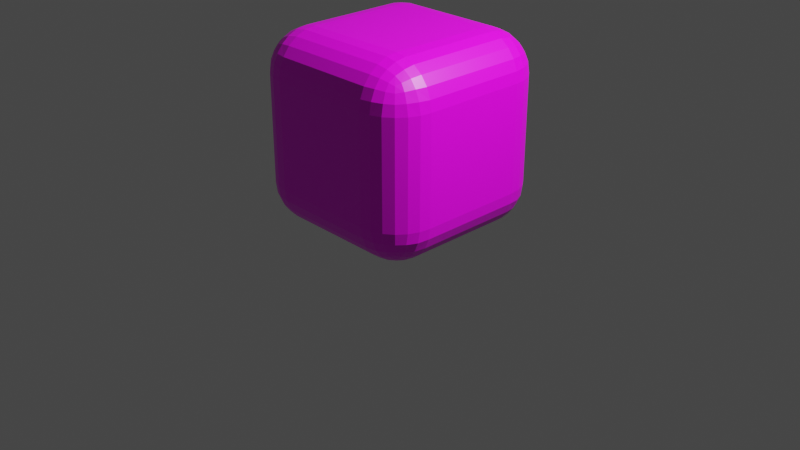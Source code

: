 # Source: earth.blend  (saved by Blender 2.90.8; exported with 4.5.12 LTS)
import bpy
from mathutils import Matrix  # noqa: F401  (used for matrix-valued properties, if any)

bpy.ops.wm.read_factory_settings(use_empty=True)
scene = bpy.context.scene
scene.name = 'Scene'

# ---- collections
col_collection = bpy.data.collections.new('Collection'); scene.collection.children.link(col_collection)

# ---- images (referenced by path relative to the original .blend; pixels are not part of the script)
import os
ASSET_DIR = os.environ.get("B2B_ASSET_DIR", "")  # directory of the original .blend (textures are referenced by path, not embedded)
HERE = os.path.dirname(os.path.abspath(__file__))  # packed textures are extracted next to this script under _unpacked/

def load_image(name, relpath, width, height, colorspace="sRGB"):
    """Load a texture the original file referenced (path relative to the .blend, or extracted next to this script)."""
    p = next((c for c in (os.path.join(HERE, relpath), os.path.join(ASSET_DIR, relpath)) if relpath and os.path.exists(c)), "")
    if p:
        img = bpy.data.images.load(p, check_existing=True)
        img.name = name
    else:  # same state as the original file: an image datablock whose file is absent (Cycles renders it pink)
        img = bpy.data.images.new(name, width, height)
        img.source = "FILE"
        img.filepath = "//" + (relpath or name)
    img.colorspace_settings.name = colorspace
    return img
img_earth_jpg = load_image('earth.jpg', 'earth.jpg', 1024, 1024, 'sRGB')

# ---- materials (node trees are filled in below, after node groups)
mat_water = bpy.data.materials.new('water')
mat_water.alpha_threshold = 0.0
mat_water.use_transparent_shadow = False
mat_water.preview_render_type = 'CUBE'
mat_water.line_color = (0.0, 0.0, 0.0, 1.0)

# ---- material node trees
mat_water.use_nodes = True; mat_water.node_tree.nodes.clear()
_N = mat_water.node_tree.nodes; _L = mat_water.node_tree.links
n0 = _N.new('ShaderNodeOutputMaterial'); n0.name = 'Material Output'; n0.location = (300, 300)
n1 = _N.new('ShaderNodeBsdfPrincipled'); n1.name = 'Principled BSDF'; n1.location = (10, 300)
n1.distribution = 'GGX'
n1.subsurface_method = 'BURLEY'
n1.inputs[2].default_value = 0.4
n1.inputs[3].default_value = 1.45
n1.inputs[27].default_value = (0.0, 0.0, 0.0, 1.0)
n1.inputs[28].default_value = 1.0
n2 = _N.new('ShaderNodeTexImage'); n2.name = 'Image Texture'; n2.location = (-280, 275)
n2.image = img_earth_jpg
_L.new(n1.outputs[0], n0.inputs[0])
_L.new(n2.outputs[0], n1.inputs[0])
n0.is_active_output = True

# ---- world
world_world = bpy.data.worlds.new('World'); scene.world = world_world
world_world.use_nodes = True; world_world.node_tree.nodes.clear()
_N = world_world.node_tree.nodes; _L = world_world.node_tree.links
n0 = _N.new('ShaderNodeOutputWorld'); n0.name = 'World Output'; n0.location = (300, 300)
n1 = _N.new('ShaderNodeBackground'); n1.name = 'Background'; n1.location = (10, 300)
n1.inputs[0].default_value = (0.05088, 0.05088, 0.05088, 1.0)
_L.new(n1.outputs[0], n0.inputs[0])
n0.is_active_output = True
world_world.color = (0.05088, 0.05088, 0.05088)
world_world.use_sun_shadow = False
world_world.sun_shadow_jitter_overblur = 0.0

# ---- cameras
cam_camera = bpy.data.cameras.new('Camera')
cam_camera.clip_end = 100.0
cam_camera.ortho_scale = 7.314

# ---- lights
light_light = bpy.data.lights.new('Light', 'POINT')
light_light.transmission_factor = 0.0
light_light.energy = 1000.0
light_light.shadow_soft_size = 0.1
light_light.shadow_maximum_resolution = 0.006
light_light.use_absolute_resolution = True
light_light_001 = bpy.data.lights.new('Light.001', 'POINT')
light_light_001.transmission_factor = 0.0
light_light_001.energy = 1000.0
light_light_001.shadow_soft_size = 0.1
light_light_001.shadow_maximum_resolution = 0.006
light_light_001.use_absolute_resolution = True

# ---- meshes
me_cube_001 = bpy.data.meshes.new('Cube.001')
me_cube_001.from_pydata([(0.5583, 1.0, 0.5583), (0.5583, 0.5583, 1.0), (1.0, 0.5583, 0.5583), (0.5583, 0.985, 0.6725), (0.5583, 0.9408, 0.7792), (0.5583, 0.8706, 0.8706), (0.6725, 0.985, 0.5583), (0.6761, 0.967, 0.6771), (0.6742, 0.9224, 0.7798), (0.6718, 0.8603, 0.86), (0.7792, 0.9408, 0.5583), (0.78, 0.9221, 0.6749), (0.7687, 0.8847, 0.7688), (0.7594, 0.8364, 0.8363), (0.8133, 0.8133, 0.8133), (0.6725, 0.5583, 0.985), (0.7792, 0.5583, 0.9408), (0.8706, 0.5583, 0.8706), (0.5583, 0.6725, 0.985), (0.6771, 0.6761, 0.967), (0.7798, 0.6742, 0.9224), (0.86, 0.6718, 0.8603), (0.5583, 0.7792, 0.9408), (0.6749, 0.78, 0.9221), (0.7688, 0.7687, 0.8847), (0.8363, 0.7594, 0.8364), (0.985, 0.6725, 0.5583), (0.9408, 0.7792, 0.5583), (0.8706, 0.8706, 0.5583), (0.985, 0.5583, 0.6725), (0.967, 0.6771, 0.6761), (0.9224, 0.7798, 0.6742), (0.8603, 0.86, 0.6718), (0.9408, 0.5583, 0.7792), (0.9221, 0.6749, 0.78), (0.8847, 0.7688, 0.7687), (0.8364, 0.8363, 0.7594), (0.5583, 0.5583, -1.0), (0.5583, 1.0, -0.5583), (1.0, 0.5583, -0.5583), (0.5583, 0.6725, -0.985), (0.5583, 0.7792, -0.9408), (0.5583, 0.8706, -0.8706), (0.6725, 0.5583, -0.985), (0.6761, 0.6771, -0.967), (0.6742, 0.7798, -0.9224), (0.6718, 0.86, -0.8603), (0.7792, 0.5583, -0.9408), (0.78, 0.6749, -0.9221), (0.7687, 0.7688, -0.8847), (0.7594, 0.8363, -0.8364), (0.8133, 0.8133, -0.8133), (0.6725, 0.985, -0.5583), (0.7792, 0.9408, -0.5583), (0.8706, 0.8706, -0.5583), (0.5583, 0.985, -0.6725), (0.6771, 0.967, -0.6761), (0.7798, 0.9224, -0.6742), (0.86, 0.8603, -0.6718), (0.5583, 0.9408, -0.7792), (0.6749, 0.9221, -0.78), (0.7688, 0.8847, -0.7687), (0.8363, 0.8364, -0.7594), (0.985, 0.5583, -0.6725), (0.9408, 0.5583, -0.7792), (0.8706, 0.5583, -0.8706), (0.985, 0.6725, -0.5583), (0.967, 0.6761, -0.6771), (0.9224, 0.6742, -0.7798), (0.8603, 0.6718, -0.86), (0.9408, 0.7792, -0.5583), (0.9221, 0.78, -0.6749), (0.8847, 0.7687, -0.7688), (0.8364, 0.7594, -0.8363), (1.0, -0.5583, 0.5583), (0.5583, -0.5583, 1.0), (0.5583, -1.0, 0.5583), (0.985, -0.5583, 0.6725), (0.9408, -0.5583, 0.7792), (0.8706, -0.5583, 0.8706), (0.985, -0.6725, 0.5583), (0.967, -0.6761, 0.6771), (0.9224, -0.6742, 0.7798), (0.8603, -0.6718, 0.86), (0.9408, -0.7792, 0.5583), (0.9221, -0.78, 0.6749), (0.8847, -0.7687, 0.7688), (0.8364, -0.7594, 0.8363), (0.8133, -0.8133, 0.8133), (0.5583, -0.6725, 0.985), (0.5583, -0.7792, 0.9408), (0.5583, -0.8706, 0.8706), (0.6725, -0.5583, 0.985), (0.6761, -0.6771, 0.967), (0.6742, -0.7798, 0.9224), (0.6718, -0.86, 0.8603), (0.7792, -0.5583, 0.9408), (0.78, -0.6749, 0.9221), (0.7687, -0.7688, 0.8847), (0.7594, -0.8363, 0.8364), (0.6725, -0.985, 0.5583), (0.7792, -0.9408, 0.5583), (0.8706, -0.8706, 0.5583), (0.5583, -0.985, 0.6725), (0.6771, -0.967, 0.6761), (0.7798, -0.9224, 0.6742), (0.86, -0.8603, 0.6718), (0.5583, -0.9408, 0.7792), (0.6749, -0.9221, 0.78), (0.7688, -0.8847, 0.7687), (0.8363, -0.8364, 0.7594), (1.0, -0.5583, -0.5583), (0.5583, -1.0, -0.5583), (0.5583, -0.5583, -1.0), (0.985, -0.6725, -0.5583), (0.9408, -0.7792, -0.5583), (0.8706, -0.8706, -0.5583), (0.985, -0.5583, -0.6725), (0.967, -0.6771, -0.6761), (0.9224, -0.7798, -0.6742), (0.8603, -0.86, -0.6718), (0.9408, -0.5583, -0.7792), (0.9221, -0.6749, -0.78), (0.8847, -0.7688, -0.7687), (0.8364, -0.8363, -0.7594), (0.8133, -0.8133, -0.8133), (0.5583, -0.985, -0.6725), (0.5583, -0.9408, -0.7792), (0.5583, -0.8706, -0.8706), (0.6725, -0.985, -0.5583), (0.6761, -0.967, -0.6771), (0.6742, -0.9224, -0.7798), (0.6718, -0.8603, -0.86), (0.7792, -0.9408, -0.5583), (0.78, -0.9221, -0.6749), (0.7687, -0.8847, -0.7688), (0.7594, -0.8364, -0.8363), (0.6725, -0.5583, -0.985), (0.7792, -0.5583, -0.9408), (0.8706, -0.5583, -0.8706), (0.5583, -0.6725, -0.985), (0.6771, -0.6761, -0.967), (0.7798, -0.6742, -0.9224), (0.86, -0.6718, -0.8603), (0.5583, -0.7792, -0.9408), (0.6749, -0.78, -0.9221), (0.7688, -0.7687, -0.8847), (0.8363, -0.7594, -0.8364), (-0.5583, 1.0, 0.5583), (-1.0, 0.5583, 0.5583), (-0.5583, 0.5583, 1.0), (-0.6725, 0.985, 0.5583), (-0.7792, 0.9408, 0.5583), (-0.8706, 0.8706, 0.5583), (-0.5583, 0.985, 0.6725), (-0.6771, 0.967, 0.6761), (-0.7798, 0.9224, 0.6742), (-0.86, 0.8603, 0.6718), (-0.5583, 0.9408, 0.7792), (-0.6749, 0.9221, 0.78), (-0.7688, 0.8847, 0.7687), (-0.8363, 0.8364, 0.7594), (-0.8133, 0.8133, 0.8133), (-0.985, 0.5583, 0.6725), (-0.9408, 0.5583, 0.7792), (-0.8706, 0.5583, 0.8706), (-0.985, 0.6725, 0.5583), (-0.967, 0.6761, 0.6771), (-0.9224, 0.6742, 0.7798), (-0.8603, 0.6718, 0.86), (-0.9408, 0.7792, 0.5583), (-0.9221, 0.78, 0.6749), (-0.8847, 0.7687, 0.7688), (-0.8364, 0.7594, 0.8363), (-0.5583, 0.6725, 0.985), (-0.5583, 0.7792, 0.9408), (-0.5583, 0.8706, 0.8706), (-0.6725, 0.5583, 0.985), (-0.6761, 0.6771, 0.967), (-0.6742, 0.7798, 0.9224), (-0.6718, 0.86, 0.8603), (-0.7792, 0.5583, 0.9408), (-0.78, 0.6749, 0.9221), (-0.7687, 0.7688, 0.8847), (-0.7594, 0.8363, 0.8364), (-1.0, 0.5583, -0.5583), (-0.5583, 1.0, -0.5583), (-0.5583, 0.5583, -1.0), (-0.985, 0.6725, -0.5583), (-0.9408, 0.7792, -0.5583), (-0.8706, 0.8706, -0.5583), (-0.985, 0.5583, -0.6725), (-0.967, 0.6771, -0.6761), (-0.9224, 0.7798, -0.6742), (-0.8603, 0.86, -0.6718), (-0.9408, 0.5583, -0.7792), (-0.9221, 0.6749, -0.78), (-0.8847, 0.7688, -0.7687), (-0.8364, 0.8363, -0.7594), (-0.8133, 0.8133, -0.8133), (-0.5583, 0.985, -0.6725), (-0.5583, 0.9408, -0.7792), (-0.5583, 0.8706, -0.8706), (-0.6725, 0.985, -0.5583), (-0.6761, 0.967, -0.6771), (-0.6742, 0.9224, -0.7798), (-0.6718, 0.8603, -0.86), (-0.7792, 0.9408, -0.5583), (-0.78, 0.9221, -0.6749), (-0.7687, 0.8847, -0.7688), (-0.7594, 0.8364, -0.8363), (-0.6725, 0.5583, -0.985), (-0.7792, 0.5583, -0.9408), (-0.8706, 0.5583, -0.8706), (-0.5583, 0.6725, -0.985), (-0.6771, 0.6761, -0.967), (-0.7798, 0.6742, -0.9224), (-0.86, 0.6718, -0.8603), (-0.5583, 0.7792, -0.9408), (-0.6749, 0.78, -0.9221), (-0.7688, 0.7687, -0.8847), (-0.8363, 0.7594, -0.8364), (-1.0, -0.5583, 0.5583), (-0.5583, -1.0, 0.5583), (-0.5583, -0.5583, 1.0), (-0.985, -0.6725, 0.5583), (-0.9408, -0.7792, 0.5583), (-0.8706, -0.8706, 0.5583), (-0.985, -0.5583, 0.6725), (-0.967, -0.6771, 0.6761), (-0.9224, -0.7798, 0.6742), (-0.8603, -0.86, 0.6718), (-0.9408, -0.5583, 0.7792), (-0.9221, -0.6749, 0.78), (-0.8847, -0.7688, 0.7687), (-0.8364, -0.8363, 0.7594), (-0.8133, -0.8133, 0.8133), (-0.5583, -0.985, 0.6725), (-0.5583, -0.9408, 0.7792), (-0.5583, -0.8706, 0.8706), (-0.6725, -0.985, 0.5583), (-0.6761, -0.967, 0.6771), (-0.6742, -0.9224, 0.7798), (-0.6718, -0.8603, 0.86), (-0.7792, -0.9408, 0.5583), (-0.78, -0.9221, 0.6749), (-0.7687, -0.8847, 0.7688), (-0.7594, -0.8364, 0.8363), (-0.6725, -0.5583, 0.985), (-0.7792, -0.5583, 0.9408), (-0.8706, -0.5583, 0.8706), (-0.5583, -0.6725, 0.985), (-0.6771, -0.6761, 0.967), (-0.7798, -0.6742, 0.9224), (-0.86, -0.6718, 0.8603), (-0.5583, -0.7792, 0.9408), (-0.6749, -0.78, 0.9221), (-0.7688, -0.7687, 0.8847), (-0.8363, -0.7594, 0.8364), (-0.5583, -0.5583, -1.0), (-0.5583, -1.0, -0.5583), (-1.0, -0.5583, -0.5583), (-0.5583, -0.6725, -0.985), (-0.5583, -0.7792, -0.9408), (-0.5583, -0.8706, -0.8706), (-0.6725, -0.5583, -0.985), (-0.6761, -0.6771, -0.967), (-0.6742, -0.7798, -0.9224), (-0.6718, -0.86, -0.8603), (-0.7792, -0.5583, -0.9408), (-0.78, -0.6749, -0.9221), (-0.7687, -0.7688, -0.8847), (-0.7594, -0.8363, -0.8364), (-0.8133, -0.8133, -0.8133), (-0.6725, -0.985, -0.5583), (-0.7792, -0.9408, -0.5583), (-0.8706, -0.8706, -0.5583), (-0.5583, -0.985, -0.6725), (-0.6771, -0.967, -0.6761), (-0.7798, -0.9224, -0.6742), (-0.86, -0.8603, -0.6718), (-0.5583, -0.9408, -0.7792), (-0.6749, -0.9221, -0.78), (-0.7688, -0.8847, -0.7687), (-0.8363, -0.8364, -0.7594), (-0.985, -0.5583, -0.6725), (-0.9408, -0.5583, -0.7792), (-0.8706, -0.5583, -0.8706), (-0.985, -0.6725, -0.5583), (-0.967, -0.6761, -0.6771), (-0.9224, -0.6742, -0.7798), (-0.8603, -0.6718, -0.86), (-0.9408, -0.7792, -0.5583), (-0.9221, -0.78, -0.6749), (-0.8847, -0.7687, -0.7688), (-0.8364, -0.7594, -0.8363)], [], [(187, 37, 113, 259), (261, 222, 149, 185), (112, 76, 223, 260), (1, 150, 224, 75), (39, 2, 74, 111), (0, 3, 7, 6), (3, 4, 8, 7), (4, 5, 9, 8), (6, 7, 11, 10), (7, 8, 12, 11), (8, 9, 13, 12), (10, 11, 32, 28), (11, 12, 36, 32), (12, 13, 14, 36), (1, 15, 19, 18), (15, 16, 20, 19), (16, 17, 21, 20), (18, 19, 23, 22), (19, 20, 24, 23), (20, 21, 25, 24), (22, 23, 9, 5), (23, 24, 13, 9), (24, 25, 14, 13), (2, 26, 30, 29), (26, 27, 31, 30), (27, 28, 32, 31), (29, 30, 34, 33), (30, 31, 35, 34), (31, 32, 36, 35), (33, 34, 21, 17), (34, 35, 25, 21), (35, 36, 14, 25), (37, 40, 44, 43), (40, 41, 45, 44), (41, 42, 46, 45), (43, 44, 48, 47), (44, 45, 49, 48), (45, 46, 50, 49), (47, 48, 69, 65), (48, 49, 73, 69), (49, 50, 51, 73), (38, 52, 56, 55), (52, 53, 57, 56), (53, 54, 58, 57), (55, 56, 60, 59), (56, 57, 61, 60), (57, 58, 62, 61), (59, 60, 46, 42), (60, 61, 50, 46), (61, 62, 51, 50), (39, 63, 67, 66), (63, 64, 68, 67), (64, 65, 69, 68), (66, 67, 71, 70), (67, 68, 72, 71), (68, 69, 73, 72), (70, 71, 58, 54), (71, 72, 62, 58), (72, 73, 51, 62), (74, 77, 81, 80), (77, 78, 82, 81), (78, 79, 83, 82), (80, 81, 85, 84), (81, 82, 86, 85), (82, 83, 87, 86), (84, 85, 106, 102), (85, 86, 110, 106), (86, 87, 88, 110), (75, 89, 93, 92), (89, 90, 94, 93), (90, 91, 95, 94), (92, 93, 97, 96), (93, 94, 98, 97), (94, 95, 99, 98), (96, 97, 83, 79), (97, 98, 87, 83), (98, 99, 88, 87), (76, 100, 104, 103), (100, 101, 105, 104), (101, 102, 106, 105), (103, 104, 108, 107), (104, 105, 109, 108), (105, 106, 110, 109), (107, 108, 95, 91), (108, 109, 99, 95), (109, 110, 88, 99), (111, 114, 118, 117), (114, 115, 119, 118), (115, 116, 120, 119), (117, 118, 122, 121), (118, 119, 123, 122), (119, 120, 124, 123), (121, 122, 143, 139), (122, 123, 147, 143), (123, 124, 125, 147), (112, 126, 130, 129), (126, 127, 131, 130), (127, 128, 132, 131), (129, 130, 134, 133), (130, 131, 135, 134), (131, 132, 136, 135), (133, 134, 120, 116), (134, 135, 124, 120), (135, 136, 125, 124), (113, 137, 141, 140), (137, 138, 142, 141), (138, 139, 143, 142), (140, 141, 145, 144), (141, 142, 146, 145), (142, 143, 147, 146), (144, 145, 132, 128), (145, 146, 136, 132), (146, 147, 125, 136), (148, 151, 155, 154), (151, 152, 156, 155), (152, 153, 157, 156), (154, 155, 159, 158), (155, 156, 160, 159), (156, 157, 161, 160), (158, 159, 180, 176), (159, 160, 184, 180), (160, 161, 162, 184), (149, 163, 167, 166), (163, 164, 168, 167), (164, 165, 169, 168), (166, 167, 171, 170), (167, 168, 172, 171), (168, 169, 173, 172), (170, 171, 157, 153), (171, 172, 161, 157), (172, 173, 162, 161), (150, 174, 178, 177), (174, 175, 179, 178), (175, 176, 180, 179), (177, 178, 182, 181), (178, 179, 183, 182), (179, 180, 184, 183), (181, 182, 169, 165), (182, 183, 173, 169), (183, 184, 162, 173), (185, 188, 192, 191), (188, 189, 193, 192), (189, 190, 194, 193), (191, 192, 196, 195), (192, 193, 197, 196), (193, 194, 198, 197), (195, 196, 217, 213), (196, 197, 221, 217), (197, 198, 199, 221), (186, 200, 204, 203), (200, 201, 205, 204), (201, 202, 206, 205), (203, 204, 208, 207), (204, 205, 209, 208), (205, 206, 210, 209), (207, 208, 194, 190), (208, 209, 198, 194), (209, 210, 199, 198), (187, 211, 215, 214), (211, 212, 216, 215), (212, 213, 217, 216), (214, 215, 219, 218), (215, 216, 220, 219), (216, 217, 221, 220), (218, 219, 206, 202), (219, 220, 210, 206), (220, 221, 199, 210), (222, 225, 229, 228), (225, 226, 230, 229), (226, 227, 231, 230), (228, 229, 233, 232), (229, 230, 234, 233), (230, 231, 235, 234), (232, 233, 254, 250), (233, 234, 258, 254), (234, 235, 236, 258), (223, 237, 241, 240), (237, 238, 242, 241), (238, 239, 243, 242), (240, 241, 245, 244), (241, 242, 246, 245), (242, 243, 247, 246), (244, 245, 231, 227), (245, 246, 235, 231), (246, 247, 236, 235), (224, 248, 252, 251), (248, 249, 253, 252), (249, 250, 254, 253), (251, 252, 256, 255), (252, 253, 257, 256), (253, 254, 258, 257), (255, 256, 243, 239), (256, 257, 247, 243), (257, 258, 236, 247), (259, 262, 266, 265), (262, 263, 267, 266), (263, 264, 268, 267), (265, 266, 270, 269), (266, 267, 271, 270), (267, 268, 272, 271), (269, 270, 291, 287), (270, 271, 295, 291), (271, 272, 273, 295), (260, 274, 278, 277), (274, 275, 279, 278), (275, 276, 280, 279), (277, 278, 282, 281), (278, 279, 283, 282), (279, 280, 284, 283), (281, 282, 268, 264), (282, 283, 272, 268), (283, 284, 273, 272), (261, 285, 289, 288), (285, 286, 290, 289), (286, 287, 291, 290), (288, 289, 293, 292), (289, 290, 294, 293), (290, 291, 295, 294), (292, 293, 280, 276), (293, 294, 284, 280), (294, 295, 273, 284), (187, 259, 265, 211), (211, 265, 269, 212), (212, 269, 287, 213), (213, 287, 286, 195), (195, 286, 285, 191), (191, 285, 261, 185), (37, 187, 214, 40), (40, 214, 218, 41), (41, 218, 202, 42), (42, 202, 201, 59), (59, 201, 200, 55), (55, 200, 186, 38), (2, 39, 66, 26), (26, 66, 70, 27), (27, 70, 54, 28), (28, 54, 53, 10), (10, 53, 52, 6), (6, 52, 38, 0), (260, 223, 240, 274), (274, 240, 244, 275), (275, 244, 227, 276), (276, 227, 226, 292), (292, 226, 225, 288), (288, 225, 222, 261), (76, 112, 129, 100), (100, 129, 133, 101), (101, 133, 116, 102), (102, 116, 115, 84), (84, 115, 114, 80), (80, 114, 111, 74), (148, 186, 203, 151), (151, 203, 207, 152), (152, 207, 190, 153), (153, 190, 189, 170), (170, 189, 188, 166), (166, 188, 185, 149), (75, 224, 251, 89), (89, 251, 255, 90), (90, 255, 239, 91), (91, 239, 238, 107), (107, 238, 237, 103), (103, 237, 223, 76), (1, 75, 92, 15), (15, 92, 96, 16), (16, 96, 79, 17), (17, 79, 78, 33), (33, 78, 77, 29), (29, 77, 74, 2), (259, 113, 140, 262), (262, 140, 144, 263), (263, 144, 128, 264), (264, 128, 127, 281), (281, 127, 126, 277), (277, 126, 112, 260), (224, 150, 177, 248), (248, 177, 181, 249), (249, 181, 165, 250), (250, 165, 164, 232), (232, 164, 163, 228), (228, 163, 149, 222), (150, 1, 18, 174), (174, 18, 22, 175), (175, 22, 5, 176), (176, 5, 4, 158), (158, 4, 3, 154), (154, 3, 0, 148), (113, 37, 43, 137), (137, 43, 47, 138), (138, 47, 65, 139), (139, 65, 64, 121), (121, 64, 63, 117), (117, 63, 39, 111), (186, 148, 0, 38)])
_uv = me_cube_001.uv_layers.new(name='UVMap')
_uv.uv.foreach_set('vector', [0.1802, 0.5552, 0.3198, 0.5552, 0.3198, 0.6948, 0.1802, 0.6948, 0.4302, 0.05522, 0.5698, 0.05522, 0.5698, 0.1948, 0.4302, 0.1948, 0.4302, 0.8052, 0.5698, 0.8052, 0.5698, 0.9448, 0.4302, 0.9448, 0.6802, 0.5552, 0.8198, 0.5552, 0.8198, 0.6948, 0.6802, 0.6948, 0.4302, 0.5552, 0.5698, 0.5552, 0.5698, 0.6948, 0.4302, 0.6948, 0.5698, 0.4448, 0.5841, 0.4448, 0.5846, 0.4595, 0.5698, 0.4591, 0.5841, 0.4448, 0.5974, 0.4448, 0.5975, 0.4593, 0.5846, 0.4595, 0.5974, 0.4448, 0.625, 0.4448, 0.625, 0.459, 0.5975, 0.4593, 0.5698, 0.4591, 0.5846, 0.4595, 0.5844, 0.4725, 0.5698, 0.4724, 0.5846, 0.4595, 0.5975, 0.4593, 0.5961, 0.4711, 0.5844, 0.4725, 0.5975, 0.4593, 0.625, 0.459, 0.625, 0.4699, 0.5961, 0.4711, 0.5698, 0.4724, 0.5844, 0.4725, 0.584, 0.5, 0.5698, 0.5, 0.5844, 0.4725, 0.5961, 0.4711, 0.5949, 0.5, 0.584, 0.5, 0.5961, 0.4711, 0.625, 0.4699, 0.6172, 0.5, 0.5949, 0.5, 0.6802, 0.5552, 0.6659, 0.5552, 0.6654, 0.5405, 0.6802, 0.5409, 0.6659, 0.5552, 0.6526, 0.5552, 0.6525, 0.5407, 0.6654, 0.5405, 0.6526, 0.5552, 0.625, 0.5552, 0.625, 0.541, 0.6525, 0.5407, 0.6802, 0.5409, 0.6654, 0.5405, 0.6656, 0.5275, 0.6802, 0.5276, 0.6654, 0.5405, 0.6525, 0.5407, 0.6539, 0.5289, 0.6656, 0.5275, 0.6525, 0.5407, 0.625, 0.541, 0.625, 0.5301, 0.6539, 0.5289, 0.6802, 0.5276, 0.6656, 0.5275, 0.666, 0.5, 0.6802, 0.5, 0.6656, 0.5275, 0.6539, 0.5289, 0.6551, 0.5, 0.666, 0.5, 0.6539, 0.5289, 0.625, 0.5301, 0.6172, 0.5, 0.6551, 0.5, 0.5698, 0.5552, 0.5698, 0.5409, 0.5845, 0.5404, 0.5841, 0.5552, 0.5698, 0.5409, 0.5698, 0.5276, 0.5843, 0.5275, 0.5845, 0.5404, 0.5698, 0.5276, 0.5698, 0.5, 0.584, 0.5, 0.5843, 0.5275, 0.5841, 0.5552, 0.5845, 0.5404, 0.5975, 0.5406, 0.5974, 0.5552, 0.5845, 0.5404, 0.5843, 0.5275, 0.5961, 0.5289, 0.5975, 0.5406, 0.5843, 0.5275, 0.584, 0.5, 0.5949, 0.5, 0.5961, 0.5289, 0.5974, 0.5552, 0.5975, 0.5406, 0.625, 0.541, 0.625, 0.5552, 0.5975, 0.5406, 0.5961, 0.5289, 0.625, 0.5301, 0.625, 0.541, 0.5961, 0.5289, 0.5949, 0.5, 0.6172, 0.5, 0.625, 0.5301, 0.3198, 0.5552, 0.3198, 0.5409, 0.3345, 0.5404, 0.3341, 0.5552, 0.3198, 0.5409, 0.3198, 0.5276, 0.3343, 0.5275, 0.3345, 0.5404, 0.3198, 0.5276, 0.3198, 0.5, 0.334, 0.5, 0.3343, 0.5275, 0.3341, 0.5552, 0.3345, 0.5404, 0.3475, 0.5406, 0.3474, 0.5552, 0.3345, 0.5404, 0.3343, 0.5275, 0.3461, 0.5289, 0.3475, 0.5406, 0.3343, 0.5275, 0.334, 0.5, 0.3449, 0.5, 0.3461, 0.5289, 0.3474, 0.5552, 0.3475, 0.5406, 0.375, 0.541, 0.375, 0.5552, 0.3475, 0.5406, 0.3461, 0.5289, 0.375, 0.5301, 0.375, 0.541, 0.3461, 0.5289, 0.3449, 0.5, 0.375, 0.5078, 0.375, 0.5301, 0.4302, 0.4448, 0.4302, 0.4591, 0.4155, 0.4596, 0.4159, 0.4448, 0.4302, 0.4591, 0.4302, 0.4724, 0.4157, 0.4725, 0.4155, 0.4596, 0.4302, 0.4724, 0.4302, 0.5, 0.416, 0.5, 0.4157, 0.4725, 0.4159, 0.4448, 0.4155, 0.4596, 0.4025, 0.4594, 0.4026, 0.4448, 0.4155, 0.4596, 0.4157, 0.4725, 0.4039, 0.4711, 0.4025, 0.4594, 0.4157, 0.4725, 0.416, 0.5, 0.4051, 0.5, 0.4039, 0.4711, 0.4026, 0.4448, 0.4025, 0.4594, 0.375, 0.459, 0.375, 0.4448, 0.4025, 0.4594, 0.4039, 0.4711, 0.375, 0.4699, 0.375, 0.459, 0.4039, 0.4711, 0.4051, 0.5, 0.375, 0.5078, 0.375, 0.4699, 0.4302, 0.5552, 0.4159, 0.5552, 0.4154, 0.5405, 0.4302, 0.5409, 0.4159, 0.5552, 0.4026, 0.5552, 0.4025, 0.5407, 0.4154, 0.5405, 0.4026, 0.5552, 0.375, 0.5552, 0.375, 0.541, 0.4025, 0.5407, 0.4302, 0.5409, 0.4154, 0.5405, 0.4156, 0.5275, 0.4302, 0.5276, 0.4154, 0.5405, 0.4025, 0.5407, 0.4039, 0.5289, 0.4156, 0.5275, 0.4025, 0.5407, 0.375, 0.541, 0.375, 0.5301, 0.4039, 0.5289, 0.4302, 0.5276, 0.4156, 0.5275, 0.416, 0.5, 0.4302, 0.5, 0.4156, 0.5275, 0.4039, 0.5289, 0.4051, 0.5, 0.416, 0.5, 0.4039, 0.5289, 0.375, 0.5301, 0.375, 0.5078, 0.4051, 0.5, 0.5698, 0.6948, 0.5841, 0.6948, 0.5846, 0.7095, 0.5698, 0.7091, 0.5841, 0.6948, 0.5974, 0.6948, 0.5975, 0.7093, 0.5846, 0.7095, 0.5974, 0.6948, 0.625, 0.6948, 0.625, 0.709, 0.5975, 0.7093, 0.5698, 0.7091, 0.5846, 0.7095, 0.5844, 0.7225, 0.5698, 0.7224, 0.5846, 0.7095, 0.5975, 0.7093, 0.5961, 0.7211, 0.5844, 0.7225, 0.5975, 0.7093, 0.625, 0.709, 0.625, 0.7199, 0.5961, 0.7211, 0.5698, 0.7224, 0.5844, 0.7225, 0.584, 0.75, 0.5698, 0.75, 0.5844, 0.7225, 0.5961, 0.7211, 0.5949, 0.75, 0.584, 0.75, 0.5961, 0.7211, 0.625, 0.7199, 0.625, 0.7422, 0.5949, 0.75, 0.6802, 0.6948, 0.6802, 0.7091, 0.6655, 0.7096, 0.6659, 0.6948, 0.6802, 0.7091, 0.6802, 0.7224, 0.6657, 0.7225, 0.6655, 0.7096, 0.6802, 0.7224, 0.6802, 0.75, 0.666, 0.75, 0.6657, 0.7225, 0.6659, 0.6948, 0.6655, 0.7096, 0.6525, 0.7094, 0.6526, 0.6948, 0.6655, 0.7096, 0.6657, 0.7225, 0.6539, 0.7211, 0.6525, 0.7094, 0.6657, 0.7225, 0.666, 0.75, 0.6551, 0.75, 0.6539, 0.7211, 0.6526, 0.6948, 0.6525, 0.7094, 0.625, 0.709, 0.625, 0.6948, 0.6525, 0.7094, 0.6539, 0.7211, 0.625, 0.7199, 0.625, 0.709, 0.6539, 0.7211, 0.6551, 0.75, 0.625, 0.7422, 0.625, 0.7199, 0.5698, 0.8052, 0.5698, 0.7909, 0.5845, 0.7904, 0.5841, 0.8052, 0.5698, 0.7909, 0.5698, 0.7776, 0.5843, 0.7775, 0.5845, 0.7904, 0.5698, 0.7776, 0.5698, 0.75, 0.584, 0.75, 0.5843, 0.7775, 0.5841, 0.8052, 0.5845, 0.7904, 0.5975, 0.7906, 0.5974, 0.8052, 0.5845, 0.7904, 0.5843, 0.7775, 0.5961, 0.7789, 0.5975, 0.7906, 0.5843, 0.7775, 0.584, 0.75, 0.5949, 0.75, 0.5961, 0.7789, 0.5974, 0.8052, 0.5975, 0.7906, 0.625, 0.791, 0.625, 0.8052, 0.5975, 0.7906, 0.5961, 0.7789, 0.625, 0.7801, 0.625, 0.791, 0.5961, 0.7789, 0.5949, 0.75, 0.625, 0.7422, 0.625, 0.7801, 0.4302, 0.6948, 0.4302, 0.7091, 0.4155, 0.7096, 0.4159, 0.6948, 0.4302, 0.7091, 0.4302, 0.7224, 0.4157, 0.7225, 0.4155, 0.7096, 0.4302, 0.7224, 0.4302, 0.75, 0.416, 0.75, 0.4157, 0.7225, 0.4159, 0.6948, 0.4155, 0.7096, 0.4025, 0.7094, 0.4026, 0.6948, 0.4155, 0.7096, 0.4157, 0.7225, 0.4039, 0.7211, 0.4025, 0.7094, 0.4157, 0.7225, 0.416, 0.75, 0.4051, 0.75, 0.4039, 0.7211, 0.4026, 0.6948, 0.4025, 0.7094, 0.375, 0.709, 0.375, 0.6948, 0.4025, 0.7094, 0.4039, 0.7211, 0.375, 0.7199, 0.375, 0.709, 0.4039, 0.7211, 0.4051, 0.75, 0.3828, 0.75, 0.375, 0.7199, 0.4302, 0.8052, 0.4159, 0.8052, 0.4154, 0.7905, 0.4302, 0.7909, 0.4159, 0.8052, 0.4026, 0.8052, 0.4025, 0.7907, 0.4154, 0.7905, 0.4026, 0.8052, 0.375, 0.8052, 0.375, 0.791, 0.4025, 0.7907, 0.4302, 0.7909, 0.4154, 0.7905, 0.4156, 0.7775, 0.4302, 0.7776, 0.4154, 0.7905, 0.4025, 0.7907, 0.4039, 0.7789, 0.4156, 0.7775, 0.4025, 0.7907, 0.375, 0.791, 0.375, 0.7801, 0.4039, 0.7789, 0.4302, 0.7776, 0.4156, 0.7775, 0.416, 0.75, 0.4302, 0.75, 0.4156, 0.7775, 0.4039, 0.7789, 0.4051, 0.75, 0.416, 0.75, 0.4039, 0.7789, 0.375, 0.7801, 0.3828, 0.75, 0.4051, 0.75, 0.3198, 0.6948, 0.3341, 0.6948, 0.3346, 0.7095, 0.3198, 0.7091, 0.3341, 0.6948, 0.3474, 0.6948, 0.3475, 0.7093, 0.3346, 0.7095, 0.3474, 0.6948, 0.375, 0.6948, 0.375, 0.709, 0.3475, 0.7093, 0.3198, 0.7091, 0.3346, 0.7095, 0.3344, 0.7225, 0.3198, 0.7224, 0.3346, 0.7095, 0.3475, 0.7093, 0.3461, 0.7211, 0.3344, 0.7225, 0.3475, 0.7093, 0.375, 0.709, 0.375, 0.7199, 0.3461, 0.7211, 0.3198, 0.7224, 0.3344, 0.7225, 0.334, 0.75, 0.3198, 0.75, 0.3344, 0.7225, 0.3461, 0.7211, 0.3449, 0.75, 0.334, 0.75, 0.3461, 0.7211, 0.375, 0.7199, 0.3828, 0.75, 0.3449, 0.75, 0.5698, 0.3052, 0.5698, 0.2909, 0.5845, 0.2904, 0.5841, 0.3052, 0.5698, 0.2909, 0.5698, 0.2776, 0.5843, 0.2775, 0.5845, 0.2904, 0.5698, 0.2776, 0.5698, 0.25, 0.584, 0.25, 0.5843, 0.2775, 0.5841, 0.3052, 0.5845, 0.2904, 0.5975, 0.2906, 0.5974, 0.3052, 0.5845, 0.2904, 0.5843, 0.2775, 0.5961, 0.2789, 0.5975, 0.2906, 0.5843, 0.2775, 0.584, 0.25, 0.5949, 0.25, 0.5961, 0.2789, 0.5974, 0.3052, 0.5975, 0.2906, 0.625, 0.291, 0.625, 0.3052, 0.5975, 0.2906, 0.5961, 0.2789, 0.625, 0.2801, 0.625, 0.291, 0.5961, 0.2789, 0.5949, 0.25, 0.6017, 0.25, 0.625, 0.2801, 0.5698, 0.1948, 0.5841, 0.1948, 0.5846, 0.2095, 0.5698, 0.2091, 0.5841, 0.1948, 0.5974, 0.1948, 0.5975, 0.2093, 0.5846, 0.2095, 0.5974, 0.1948, 0.625, 0.1948, 0.625, 0.209, 0.5975, 0.2093, 0.5698, 0.2091, 0.5846, 0.2095, 0.5844, 0.2225, 0.5698, 0.2224, 0.5846, 0.2095, 0.5975, 0.2093, 0.5961, 0.2211, 0.5844, 0.2225, 0.5975, 0.2093, 0.625, 0.209, 0.625, 0.2199, 0.5961, 0.2211, 0.5698, 0.2224, 0.5844, 0.2225, 0.584, 0.25, 0.5698, 0.25, 0.5844, 0.2225, 0.5961, 0.2211, 0.5949, 0.25, 0.584, 0.25, 0.5961, 0.2211, 0.625, 0.2199, 0.625, 0.2267, 0.5949, 0.25, 0.8198, 0.5552, 0.8198, 0.5409, 0.8345, 0.5404, 0.8341, 0.5552, 0.8198, 0.5409, 0.8198, 0.5276, 0.8343, 0.5275, 0.8345, 0.5404, 0.8198, 0.5276, 0.8198, 0.5, 0.834, 0.5, 0.8343, 0.5275, 0.8341, 0.5552, 0.8345, 0.5404, 0.8475, 0.5406, 0.8474, 0.5552, 0.8345, 0.5404, 0.8343, 0.5275, 0.8461, 0.5289, 0.8475, 0.5406, 0.8343, 0.5275, 0.834, 0.5, 0.8449, 0.5, 0.8461, 0.5289, 0.8474, 0.5552, 0.8475, 0.5406, 0.875, 0.541, 0.875, 0.5552, 0.8475, 0.5406, 0.8461, 0.5289, 0.875, 0.5301, 0.875, 0.541, 0.8461, 0.5289, 0.8449, 0.5, 0.8517, 0.5, 0.875, 0.5301, 0.4302, 0.1948, 0.4302, 0.2091, 0.4155, 0.2096, 0.4159, 0.1948, 0.4302, 0.2091, 0.4302, 0.2224, 0.4157, 0.2225, 0.4155, 0.2096, 0.4302, 0.2224, 0.4302, 0.25, 0.416, 0.25, 0.4157, 0.2225, 0.4159, 0.1948, 0.4155, 0.2096, 0.4025, 0.2094, 0.4026, 0.1948, 0.4155, 0.2096, 0.4157, 0.2225, 0.4039, 0.2211, 0.4025, 0.2094, 0.4157, 0.2225, 0.416, 0.25, 0.4051, 0.25, 0.4039, 0.2211, 0.4026, 0.1948, 0.4025, 0.2094, 0.375, 0.209, 0.375, 0.1948, 0.4025, 0.2094, 0.4039, 0.2211, 0.375, 0.2199, 0.375, 0.209, 0.4039, 0.2211, 0.4051, 0.25, 0.3983, 0.25, 0.375, 0.2199, 0.4302, 0.3052, 0.4159, 0.3052, 0.4154, 0.2905, 0.4302, 0.2909, 0.4159, 0.3052, 0.4026, 0.3052, 0.4025, 0.2907, 0.4154, 0.2905, 0.4026, 0.3052, 0.375, 0.3052, 0.375, 0.291, 0.4025, 0.2907, 0.4302, 0.2909, 0.4154, 0.2905, 0.4156, 0.2775, 0.4302, 0.2776, 0.4154, 0.2905, 0.4025, 0.2907, 0.4039, 0.2789, 0.4156, 0.2775, 0.4025, 0.2907, 0.375, 0.291, 0.375, 0.2801, 0.4039, 0.2789, 0.4302, 0.2776, 0.4156, 0.2775, 0.416, 0.25, 0.4302, 0.25, 0.4156, 0.2775, 0.4039, 0.2789, 0.4051, 0.25, 0.416, 0.25, 0.4039, 0.2789, 0.375, 0.2801, 0.375, 0.2733, 0.4051, 0.25, 0.1802, 0.5552, 0.1659, 0.5552, 0.1654, 0.5405, 0.1802, 0.5409, 0.1659, 0.5552, 0.1526, 0.5552, 0.1525, 0.5407, 0.1654, 0.5405, 0.1526, 0.5552, 0.125, 0.5552, 0.125, 0.541, 0.1525, 0.5407, 0.1802, 0.5409, 0.1654, 0.5405, 0.1656, 0.5275, 0.1802, 0.5276, 0.1654, 0.5405, 0.1525, 0.5407, 0.1539, 0.5289, 0.1656, 0.5275, 0.1525, 0.5407, 0.125, 0.541, 0.125, 0.5301, 0.1539, 0.5289, 0.1802, 0.5276, 0.1656, 0.5275, 0.166, 0.5, 0.1802, 0.5, 0.1656, 0.5275, 0.1539, 0.5289, 0.1551, 0.5, 0.166, 0.5, 0.1539, 0.5289, 0.125, 0.5301, 0.125, 0.5233, 0.1551, 0.5, 0.5698, 0.05522, 0.5698, 0.04093, 0.5845, 0.04036, 0.5841, 0.05522, 0.5698, 0.04093, 0.5698, 0.0276, 0.5843, 0.02752, 0.5845, 0.04036, 0.5698, 0.0276, 0.5698, 0.0, 0.584, 0.0, 0.5843, 0.02752, 0.5841, 0.05522, 0.5845, 0.04036, 0.5975, 0.04064, 0.5974, 0.05522, 0.5845, 0.04036, 0.5843, 0.02752, 0.5961, 0.0289, 0.5975, 0.04064, 0.5843, 0.02752, 0.584, 0.0, 0.5949, 0.0, 0.5961, 0.0289, 0.5974, 0.05522, 0.5975, 0.04064, 0.625, 0.04102, 0.625, 0.05522, 0.5975, 0.04064, 0.5961, 0.0289, 0.625, 0.03007, 0.625, 0.04102, 0.5961, 0.0289, 0.5949, 0.0, 0.6017, 0.0, 0.625, 0.03007, 0.5698, 0.9448, 0.5841, 0.9448, 0.5846, 0.9595, 0.5698, 0.9591, 0.5841, 0.9448, 0.5974, 0.9448, 0.5975, 0.9593, 0.5846, 0.9595, 0.5974, 0.9448, 0.625, 0.9448, 0.625, 0.959, 0.5975, 0.9593, 0.5698, 0.9591, 0.5846, 0.9595, 0.5844, 0.9725, 0.5698, 0.9724, 0.5846, 0.9595, 0.5975, 0.9593, 0.5961, 0.9711, 0.5844, 0.9725, 0.5975, 0.9593, 0.625, 0.959, 0.625, 0.9699, 0.5961, 0.9711, 0.5698, 0.9724, 0.5844, 0.9725, 0.584, 1.0, 0.5698, 1.0, 0.5844, 0.9725, 0.5961, 0.9711, 0.5949, 1.0, 0.584, 1.0, 0.5961, 0.9711, 0.625, 0.9699, 0.625, 0.9767, 0.5949, 1.0, 0.8198, 0.6948, 0.8341, 0.6948, 0.8346, 0.7095, 0.8198, 0.7091, 0.8341, 0.6948, 0.8474, 0.6948, 0.8475, 0.7093, 0.8346, 0.7095, 0.8474, 0.6948, 0.875, 0.6948, 0.875, 0.709, 0.8475, 0.7093, 0.8198, 0.7091, 0.8346, 0.7095, 0.8344, 0.7225, 0.8198, 0.7224, 0.8346, 0.7095, 0.8475, 0.7093, 0.8461, 0.7211, 0.8344, 0.7225, 0.8475, 0.7093, 0.875, 0.709, 0.875, 0.7199, 0.8461, 0.7211, 0.8198, 0.7224, 0.8344, 0.7225, 0.834, 0.75, 0.8198, 0.75, 0.8344, 0.7225, 0.8461, 0.7211, 0.8449, 0.75, 0.834, 0.75, 0.8461, 0.7211, 0.875, 0.7199, 0.875, 0.7267, 0.8449, 0.75, 0.1802, 0.6948, 0.1802, 0.7091, 0.1655, 0.7096, 0.1659, 0.6948, 0.1802, 0.7091, 0.1802, 0.7224, 0.1657, 0.7225, 0.1655, 0.7096, 0.1802, 0.7224, 0.1802, 0.75, 0.166, 0.75, 0.1657, 0.7225, 0.1659, 0.6948, 0.1655, 0.7096, 0.1525, 0.7094, 0.1526, 0.6948, 0.1655, 0.7096, 0.1657, 0.7225, 0.1539, 0.7211, 0.1525, 0.7094, 0.1657, 0.7225, 0.166, 0.75, 0.1551, 0.75, 0.1539, 0.7211, 0.1526, 0.6948, 0.1525, 0.7094, 0.125, 0.709, 0.125, 0.6948, 0.1525, 0.7094, 0.1539, 0.7211, 0.125, 0.7199, 0.125, 0.709, 0.1539, 0.7211, 0.1551, 0.75, 0.1483, 0.75, 0.125, 0.7199, 0.4302, 0.9448, 0.4302, 0.9591, 0.4155, 0.9596, 0.4159, 0.9448, 0.4302, 0.9591, 0.4302, 0.9724, 0.4157, 0.9725, 0.4155, 0.9596, 0.4302, 0.9724, 0.4302, 1.0, 0.416, 1.0, 0.4157, 0.9725, 0.4159, 0.9448, 0.4155, 0.9596, 0.4025, 0.9594, 0.4026, 0.9448, 0.4155, 0.9596, 0.4157, 0.9725, 0.4039, 0.9711, 0.4025, 0.9594, 0.4157, 0.9725, 0.416, 1.0, 0.4051, 1.0, 0.4039, 0.9711, 0.4026, 0.9448, 0.4025, 0.9594, 0.375, 0.959, 0.375, 0.9448, 0.4025, 0.9594, 0.4039, 0.9711, 0.375, 0.9699, 0.375, 0.959, 0.4039, 0.9711, 0.4051, 1.0, 0.3983, 1.0, 0.375, 0.9699, 0.4302, 0.05522, 0.4159, 0.05522, 0.4154, 0.04048, 0.4302, 0.04093, 0.4159, 0.05522, 0.4026, 0.05522, 0.4025, 0.04072, 0.4154, 0.04048, 0.4026, 0.05522, 0.375, 0.05522, 0.375, 0.04102, 0.4025, 0.04072, 0.4302, 0.04093, 0.4154, 0.04048, 0.4156, 0.02751, 0.4302, 0.0276, 0.4154, 0.04048, 0.4025, 0.04072, 0.4039, 0.02892, 0.4156, 0.02751, 0.4025, 0.04072, 0.375, 0.04102, 0.375, 0.03007, 0.4039, 0.02892, 0.4302, 0.0276, 0.4156, 0.02751, 0.416, 0.0, 0.4302, 0.0, 0.4156, 0.02751, 0.4039, 0.02892, 0.4051, 0.0, 0.416, 0.0, 0.4039, 0.02892, 0.375, 0.03007, 0.375, 0.02334, 0.4051, 0.0, 0.1802, 0.5552, 0.1802, 0.6948, 0.1659, 0.6948, 0.1659, 0.5552, 0.1659, 0.5552, 0.1659, 0.6948, 0.1526, 0.6948, 0.1526, 0.5552, 0.1526, 0.5552, 0.1526, 0.6948, 0.125, 0.6948, 0.125, 0.5552, 0.375, 0.1948, 0.375, 0.05522, 0.4026, 0.05522, 0.4026, 0.1948, 0.4026, 0.1948, 0.4026, 0.05522, 0.4159, 0.05522, 0.4159, 0.1948, 0.4159, 0.1948, 0.4159, 0.05522, 0.4302, 0.05522, 0.4302, 0.1948, 0.3198, 0.5552, 0.1802, 0.5552, 0.1802, 0.5409, 0.3198, 0.5409, 0.3198, 0.5409, 0.1802, 0.5409, 0.1802, 0.5276, 0.3198, 0.5276, 0.3198, 0.5276, 0.1802, 0.5276, 0.1802, 0.5, 0.3198, 0.5, 0.375, 0.4448, 0.375, 0.3052, 0.4026, 0.3052, 0.4026, 0.4448, 0.4026, 0.4448, 0.4026, 0.3052, 0.4159, 0.3052, 0.4159, 0.4448, 0.4159, 0.4448, 0.4159, 0.3052, 0.4302, 0.3052, 0.4302, 0.4448, 0.5698, 0.5552, 0.4302, 0.5552, 0.4302, 0.5409, 0.5698, 0.5409, 0.5698, 0.5409, 0.4302, 0.5409, 0.4302, 0.5276, 0.5698, 0.5276, 0.5698, 0.5276, 0.4302, 0.5276, 0.4302, 0.5, 0.5698, 0.5, 0.5698, 0.5, 0.4302, 0.5, 0.4302, 0.4724, 0.5698, 0.4724, 0.5698, 0.4724, 0.4302, 0.4724, 0.4302, 0.4591, 0.5698, 0.4591, 0.5698, 0.4591, 0.4302, 0.4591, 0.4302, 0.4448, 0.5698, 0.4448, 0.4302, 0.9448, 0.5698, 0.9448, 0.5698, 0.9591, 0.4302, 0.9591, 0.4302, 0.9591, 0.5698, 0.9591, 0.5698, 0.9724, 0.4302, 0.9724, 0.4302, 0.9724, 0.5698, 0.9724, 0.5698, 1.0, 0.4302, 1.0, 0.4302, 0.0, 0.5698, 0.0, 0.5698, 0.0276, 0.4302, 0.0276, 0.4302, 0.0276, 0.5698, 0.0276, 0.5698, 0.04093, 0.4302, 0.04093, 0.4302, 0.04093, 0.5698, 0.04093, 0.5698, 0.05522, 0.4302, 0.05522, 0.5698, 0.8052, 0.4302, 0.8052, 0.4302, 0.7909, 0.5698, 0.7909, 0.5698, 0.7909, 0.4302, 0.7909, 0.4302, 0.7776, 0.5698, 0.7776, 0.5698, 0.7776, 0.4302, 0.7776, 0.4302, 0.75, 0.5698, 0.75, 0.5698, 0.75, 0.4302, 0.75, 0.4302, 0.7224, 0.5698, 0.7224, 0.5698, 0.7224, 0.4302, 0.7224, 0.4302, 0.7091, 0.5698, 0.7091, 0.5698, 0.7091, 0.4302, 0.7091, 0.4302, 0.6948, 0.5698, 0.6948, 0.5698, 0.3052, 0.4302, 0.3052, 0.4302, 0.2909, 0.5698, 0.2909, 0.5698, 0.2909, 0.4302, 0.2909, 0.4302, 0.2776, 0.5698, 0.2776, 0.5698, 0.2776, 0.4302, 0.2776, 0.4302, 0.25, 0.5698, 0.25, 0.5698, 0.25, 0.4302, 0.25, 0.4302, 0.2224, 0.5698, 0.2224, 0.5698, 0.2224, 0.4302, 0.2224, 0.4302, 0.2091, 0.5698, 0.2091, 0.5698, 0.2091, 0.4302, 0.2091, 0.4302, 0.1948, 0.5698, 0.1948, 0.6802, 0.6948, 0.8198, 0.6948, 0.8198, 0.7091, 0.6802, 0.7091, 0.6802, 0.7091, 0.8198, 0.7091, 0.8198, 0.7224, 0.6802, 0.7224, 0.6802, 0.7224, 0.8198, 0.7224, 0.8198, 0.75, 0.6802, 0.75, 0.625, 0.8052, 0.625, 0.9448, 0.5974, 0.9448, 0.5974, 0.8052, 0.5974, 0.8052, 0.5974, 0.9448, 0.5841, 0.9448, 0.5841, 0.8052, 0.5841, 0.8052, 0.5841, 0.9448, 0.5698, 0.9448, 0.5698, 0.8052, 0.6802, 0.5552, 0.6802, 0.6948, 0.6659, 0.6948, 0.6659, 0.5552, 0.6659, 0.5552, 0.6659, 0.6948, 0.6526, 0.6948, 0.6526, 0.5552, 0.6526, 0.5552, 0.6526, 0.6948, 0.625, 0.6948, 0.625, 0.5552, 0.625, 0.5552, 0.625, 0.6948, 0.5974, 0.6948, 0.5974, 0.5552, 0.5974, 0.5552, 0.5974, 0.6948, 0.5841, 0.6948, 0.5841, 0.5552, 0.5841, 0.5552, 0.5841, 0.6948, 0.5698, 0.6948, 0.5698, 0.5552, 0.1802, 0.6948, 0.3198, 0.6948, 0.3198, 0.7091, 0.1802, 0.7091, 0.1802, 0.7091, 0.3198, 0.7091, 0.3198, 0.7224, 0.1802, 0.7224, 0.1802, 0.7224, 0.3198, 0.7224, 0.3198, 0.75, 0.1802, 0.75, 0.375, 0.9448, 0.375, 0.8052, 0.4026, 0.8052, 0.4026, 0.9448, 0.4026, 0.9448, 0.4026, 0.8052, 0.4159, 0.8052, 0.4159, 0.9448, 0.4159, 0.9448, 0.4159, 0.8052, 0.4302, 0.8052, 0.4302, 0.9448, 0.8198, 0.6948, 0.8198, 0.5552, 0.8341, 0.5552, 0.8341, 0.6948, 0.8341, 0.6948, 0.8341, 0.5552, 0.8474, 0.5552, 0.8474, 0.6948, 0.8474, 0.6948, 0.8474, 0.5552, 0.875, 0.5552, 0.875, 0.6948, 0.625, 0.05522, 0.625, 0.1948, 0.5974, 0.1948, 0.5974, 0.05522, 0.5974, 0.05522, 0.5974, 0.1948, 0.5841, 0.1948, 0.5841, 0.05522, 0.5841, 0.05522, 0.5841, 0.1948, 0.5698, 0.1948, 0.5698, 0.05522, 0.8198, 0.5552, 0.6802, 0.5552, 0.6802, 0.5409, 0.8198, 0.5409, 0.8198, 0.5409, 0.6802, 0.5409, 0.6802, 0.5276, 0.8198, 0.5276, 0.8198, 0.5276, 0.6802, 0.5276, 0.6802, 0.5, 0.8198, 0.5, 0.625, 0.3052, 0.625, 0.4448, 0.5974, 0.4448, 0.5974, 0.3052, 0.5974, 0.3052, 0.5974, 0.4448, 0.5841, 0.4448, 0.5841, 0.3052, 0.5841, 0.3052, 0.5841, 0.4448, 0.5698, 0.4448, 0.5698, 0.3052, 0.3198, 0.6948, 0.3198, 0.5552, 0.3341, 0.5552, 0.3341, 0.6948, 0.3341, 0.6948, 0.3341, 0.5552, 0.3474, 0.5552, 0.3474, 0.6948, 0.3474, 0.6948, 0.3474, 0.5552, 0.375, 0.5552, 0.375, 0.6948, 0.375, 0.6948, 0.375, 0.5552, 0.4026, 0.5552, 0.4026, 0.6948, 0.4026, 0.6948, 0.4026, 0.5552, 0.4159, 0.5552, 0.4159, 0.6948, 0.4159, 0.6948, 0.4159, 0.5552, 0.4302, 0.5552, 0.4302, 0.6948, 0.4302, 0.3052, 0.5698, 0.3052, 0.5698, 0.4448, 0.4302, 0.4448])
me_cube_001.materials.append(mat_water)
me_cube_001.use_remesh_preserve_volume = False
me_cube_001.use_remesh_preserve_attributes = False
me_cube_001.use_mirror_vertex_groups = False
me_cube_001.update()

# ---- objects
ob_light = bpy.data.objects.new('Light', light_light)
ob_camera = bpy.data.objects.new('Camera', cam_camera)
ob_cube = bpy.data.objects.new('Cube', me_cube_001)
ob_light_001 = bpy.data.objects.new('Light.001', light_light_001)

# ---- transforms, parenting, visibility, modifiers, constraints
ob_light.location = (4.076, 1.005, 5.904)
ob_light.rotation_euler = (0.6503, 0.05522, 1.866)
ob_light.lock_rotations_4d = False
ob_light.empty_display_type = 'ARROWS'
ob_light.color = (0.0, 0.0, 0.0, 0.0)
ob_light.lineart.crease_threshold = 0.0
ob_camera.location = (7.359, -6.926, 4.958)
ob_camera.rotation_euler = (1.109, 0.0, 0.8149)
ob_camera.lock_rotations_4d = False
ob_camera.empty_display_type = 'ARROWS'
ob_camera.color = (0.0, 0.0, 0.0, 0.0)
ob_camera.display_type = 'WIRE'
ob_camera.lineart.crease_threshold = 0.0
ob_cube.location = (0.0, 0.0, 1.0)
ob_cube.lock_rotations_4d = False
ob_cube.empty_display_type = 'ARROWS'
ob_cube.lineart.crease_threshold = 0.0
ob_light_001.location = (4.076, 1.005, 5.904)
ob_light_001.rotation_euler = (0.6503, 0.05522, 1.866)
ob_light_001.lock_rotations_4d = False
ob_light_001.empty_display_type = 'ARROWS'
ob_light_001.color = (0.0, 0.0, 0.0, 0.0)
ob_light_001.lineart.crease_threshold = 0.0

# ---- collection membership
col_collection.objects.link(ob_light)
col_collection.objects.link(ob_camera)
col_collection.objects.link(ob_cube)
col_collection.objects.link(ob_light_001)

# ---- scene / render settings (as saved in the file)
scene.camera = ob_camera
scene.frame_start = 1; scene.frame_end = 250; scene.frame_set(1)
scene.render.engine = 'BLENDER_EEVEE_NEXT'
scene.cycles.use_denoising = False
scene.cycles.samples = 128
scene.cycles.sampling_pattern = 'TABULATED_SOBOL'
scene.cycles.use_adaptive_sampling = False
scene.cycles.use_light_tree = False
scene.view_settings.view_transform = 'Filmic'
bpy.context.view_layer.update()
